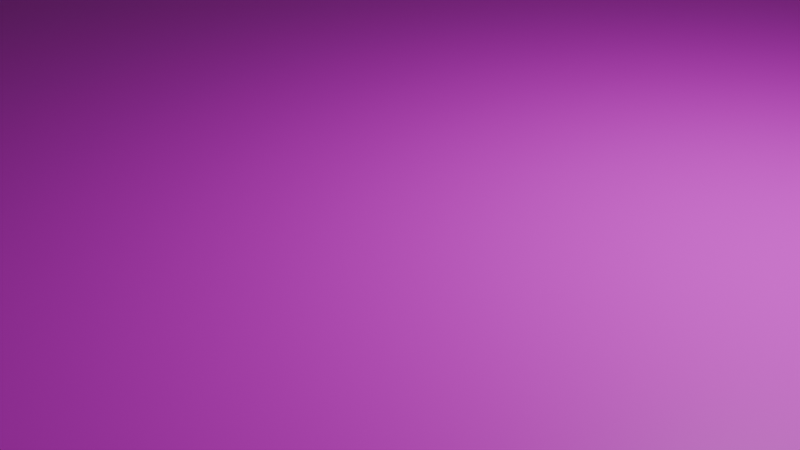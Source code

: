 # Source: desk.blend  (saved by Blender 4.0.36; exported with 4.5.12 LTS)
import bpy
from mathutils import Matrix  # noqa: F401  (used for matrix-valued properties, if any)

bpy.ops.wm.read_factory_settings(use_empty=True)
scene = bpy.context.scene
scene.name = 'Scene'

# ---- collections
col_collection = bpy.data.collections.new('Collection'); scene.collection.children.link(col_collection)

# ---- images (referenced by path relative to the original .blend; pixels are not part of the script)
import os
ASSET_DIR = os.environ.get("B2B_ASSET_DIR", "")  # directory of the original .blend (textures are referenced by path, not embedded)
HERE = os.path.dirname(os.path.abspath(__file__))  # packed textures are extracted next to this script under _unpacked/

def load_image(name, relpath, width, height, colorspace="sRGB"):
    """Load a texture the original file referenced (path relative to the .blend, or extracted next to this script)."""
    p = next((c for c in (os.path.join(HERE, relpath), os.path.join(ASSET_DIR, relpath)) if relpath and os.path.exists(c)), "")
    if p:
        img = bpy.data.images.load(p, check_existing=True)
        img.name = name
    else:  # same state as the original file: an image datablock whose file is absent (Cycles renders it pink)
        img = bpy.data.images.new(name, width, height)
        img.source = "FILE"
        img.filepath = "//" + (relpath or name)
    img.colorspace_settings.name = colorspace
    return img
img_desk = load_image('desk', 'desk.png', 1024, 1024, 'sRGB')

# ---- materials (node trees are filled in below, after node groups)
mat_desk = bpy.data.materials.new('desk')
mat_desk.alpha_threshold = 0.0
mat_desk.use_transparent_shadow = False
mat_desk.roughness = 0.5
mat_desk.line_color = (0.0, 0.0, 0.0, 1.0)

# ---- material node trees
mat_desk.use_nodes = True; mat_desk.node_tree.nodes.clear()
_N = mat_desk.node_tree.nodes; _L = mat_desk.node_tree.links
n0 = _N.new('ShaderNodeOutputMaterial'); n0.name = 'Material Output'; n0.location = (300, 300)
n1 = _N.new('ShaderNodeBsdfPrincipled'); n1.name = 'Principled BSDF'; n1.location = (10, 300)
n1.inputs[3].default_value = 1.45
n2 = _N.new('ShaderNodeTexImage'); n2.name = 'Image Texture'; n2.location = (-280, 260)
n2.image = img_desk
_L.new(n1.outputs[0], n0.inputs[0])
_L.new(n2.outputs[0], n1.inputs[0])
n0.is_active_output = True

# ---- world
world_world = bpy.data.worlds.new('World'); scene.world = world_world
world_world.use_nodes = True; world_world.node_tree.nodes.clear()
_N = world_world.node_tree.nodes; _L = world_world.node_tree.links
n0 = _N.new('ShaderNodeOutputWorld'); n0.name = 'World Output'; n0.location = (300, 300)
n1 = _N.new('ShaderNodeBackground'); n1.name = 'Background'; n1.location = (10, 300)
n1.inputs[0].default_value = (0.05088, 0.05088, 0.05088, 1.0)
_L.new(n1.outputs[0], n0.inputs[0])
n0.is_active_output = True
world_world.color = (0.05088, 0.05088, 0.05088)
world_world.use_sun_shadow = False
world_world.sun_shadow_jitter_overblur = 0.0

# ---- cameras
cam_camera = bpy.data.cameras.new('Camera')
cam_camera.clip_end = 100.0
cam_camera.ortho_scale = 7.314

# ---- lights
light_light = bpy.data.lights.new('Light', 'POINT')
light_light.transmission_factor = 0.0
light_light.use_soft_falloff = False
light_light.energy = 1000.0
light_light.shadow_soft_size = 0.1
light_light.shadow_maximum_resolution = 0.006
light_light.use_absolute_resolution = True

# ---- meshes
me_cube = bpy.data.meshes.new('Cube')
me_cube.from_pydata([(16.0, 9.0, 0.771), (16.0, 9.0, -0.771), (16.0, -9.0, 0.771), (16.0, -9.0, -0.771), (-16.0, 9.0, 0.771), (-16.0, 9.0, -0.771), (-16.0, -9.0, 0.771), (-16.0, -9.0, -0.771)], [], [(0, 4, 6, 2), (3, 2, 6, 7), (7, 6, 4, 5), (5, 1, 3, 7), (1, 0, 2, 3), (5, 4, 0, 1)])
_uv = me_cube.uv_layers.new(name='UVMap')
_uv.uv.foreach_set('vector', [0.4431, -1.937e-08, 0.4431, 0.7877, 3.443e-08, 0.7877, 0.0, 0.0, 0.9241, 0.7877, 0.8861, 0.7877, 0.8861, 8.215e-09, 0.9241, 6.556e-09, 1.0, 0.4431, 0.962, 0.4431, 0.962, 4.897e-09, 1.0, 3.238e-09, 0.8861, 8.215e-09, 0.8861, 0.7877, 0.4431, 0.7877, 0.4431, 2.758e-08, 1.0, 0.8861, 0.962, 0.8861, 0.962, 0.4431, 1.0, 0.4431, 0.962, 0.7877, 0.9241, 0.7877, 0.9241, 6.556e-09, 0.962, 4.897e-09])
me_cube.materials.append(mat_desk)
me_cube.use_mirror_vertex_groups = False
me_cube.update()

# ---- objects
ob_cube = bpy.data.objects.new('Cube', me_cube)
ob_light = bpy.data.objects.new('Light', light_light)
ob_camera = bpy.data.objects.new('Camera', cam_camera)

# ---- transforms, parenting, visibility, modifiers, constraints
ob_cube.location = (0.0, 0.0, 0.0)
ob_cube.lock_rotations_4d = False
ob_cube.empty_display_type = 'ARROWS'
ob_cube.lineart.crease_threshold = 0.0
ob_light.location = (4.076, 1.005, 5.904)
ob_light.rotation_euler = (0.6503, 0.05522, 1.866)
ob_light.lock_rotations_4d = False
ob_light.empty_display_type = 'ARROWS'
ob_light.color = (0.0, 0.0, 0.0, 0.0)
ob_light.lineart.crease_threshold = 0.0
ob_camera.location = (7.359, -6.926, 4.958)
ob_camera.rotation_euler = (1.109, 0.0, 0.8149)
ob_camera.lock_rotations_4d = False
ob_camera.empty_display_type = 'ARROWS'
ob_camera.color = (0.0, 0.0, 0.0, 0.0)
ob_camera.display_type = 'WIRE'
ob_camera.lineart.crease_threshold = 0.0

# ---- collection membership
col_collection.objects.link(ob_cube)
col_collection.objects.link(ob_light)
col_collection.objects.link(ob_camera)

# ---- scene / render settings (as saved in the file)
scene.camera = ob_camera
scene.frame_start = 1; scene.frame_end = 250; scene.frame_set(1)
scene.render.engine = 'BLENDER_EEVEE_NEXT'
scene.cycles.sampling_pattern = 'TABULATED_SOBOL'
bpy.context.view_layer.update()
